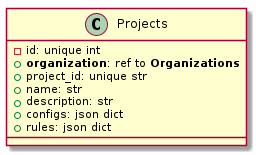

The diagram above was rendered by PlantUML. Its source (embedded in the PNG):
@startuml
    class Projects {
        - id: unique int
        + **organization**: ref to **Organizations**
        + project_id: unique str
        + name: str
        + description: str
        + configs: json dict
        + rules: json dict
    }
@enduml